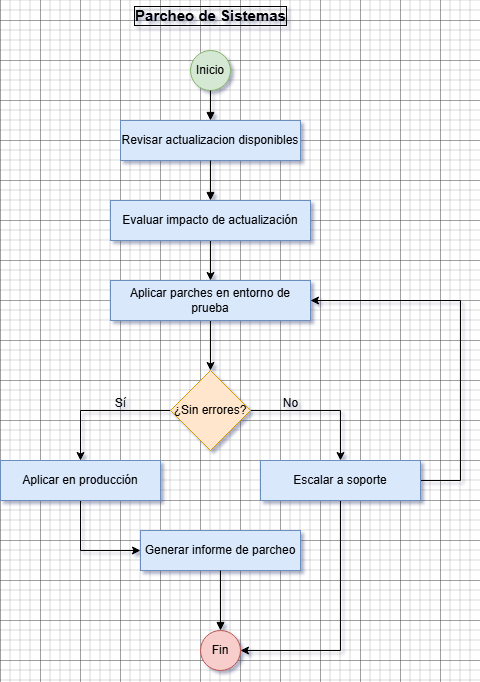

The diagram above was exported from draw.io. Its source (the exported page's mxGraphModel, read from the mxfile embedded in the PNG):
<mxGraphModel dx="584" dy="772" grid="1" gridSize="10" guides="1" tooltips="1" connect="1" arrows="1" fold="1" page="1" pageScale="1" pageWidth="850" pageHeight="1100" math="0" shadow="0">
  <root>
    <mxCell id="0" />
    <mxCell id="1" parent="0" />
    <mxCell id="RjHn4JEnj6ggR5bpgNF4-1" value="Inicio" style="ellipse;whiteSpace=wrap;html=1;fillColor=#d5e8d4;strokeColor=#82b366;" vertex="1" parent="1">
      <mxGeometry x="1230" y="150" width="40" height="40" as="geometry" />
    </mxCell>
    <mxCell id="RjHn4JEnj6ggR5bpgNF4-2" value="Revisar actualizacion disponibles" style="rounded=0;whiteSpace=wrap;html=1;fillColor=#dae8fc;strokeColor=#6c8ebf;" vertex="1" parent="1">
      <mxGeometry x="1160" y="220" width="180" height="40" as="geometry" />
    </mxCell>
    <mxCell id="RjHn4JEnj6ggR5bpgNF4-3" style="edgeStyle=orthogonalEdgeStyle;rounded=0;orthogonalLoop=1;jettySize=auto;html=1;entryX=0.5;entryY=0;entryDx=0;entryDy=0;" edge="1" parent="1" source="RjHn4JEnj6ggR5bpgNF4-4" target="RjHn4JEnj6ggR5bpgNF4-21">
      <mxGeometry relative="1" as="geometry" />
    </mxCell>
    <mxCell id="RjHn4JEnj6ggR5bpgNF4-4" value="Evaluar impacto de actualización" style="rounded=0;whiteSpace=wrap;html=1;fillColor=#dae8fc;strokeColor=#6c8ebf;" vertex="1" parent="1">
      <mxGeometry x="1150" y="300" width="200" height="40" as="geometry" />
    </mxCell>
    <mxCell id="RjHn4JEnj6ggR5bpgNF4-5" value="Generar informe de parcheo" style="rounded=0;whiteSpace=wrap;html=1;fillColor=#dae8fc;strokeColor=#6c8ebf;" vertex="1" parent="1">
      <mxGeometry x="1180" y="630" width="160" height="40" as="geometry" />
    </mxCell>
    <mxCell id="RjHn4JEnj6ggR5bpgNF4-6" value="Fin" style="ellipse;whiteSpace=wrap;html=1;fillColor=#f8cecc;strokeColor=#b85450;" vertex="1" parent="1">
      <mxGeometry x="1240" y="730" width="40" height="40" as="geometry" />
    </mxCell>
    <mxCell id="RjHn4JEnj6ggR5bpgNF4-7" style="edgeStyle=orthogonalEdgeStyle;rounded=0;orthogonalLoop=1;jettySize=auto;html=1;endArrow=block;" edge="1" parent="1" source="RjHn4JEnj6ggR5bpgNF4-1" target="RjHn4JEnj6ggR5bpgNF4-2">
      <mxGeometry relative="1" as="geometry" />
    </mxCell>
    <mxCell id="RjHn4JEnj6ggR5bpgNF4-8" style="edgeStyle=orthogonalEdgeStyle;rounded=0;orthogonalLoop=1;jettySize=auto;html=1;endArrow=block;" edge="1" parent="1" source="RjHn4JEnj6ggR5bpgNF4-2" target="RjHn4JEnj6ggR5bpgNF4-4">
      <mxGeometry relative="1" as="geometry" />
    </mxCell>
    <mxCell id="RjHn4JEnj6ggR5bpgNF4-9" style="edgeStyle=orthogonalEdgeStyle;rounded=0;orthogonalLoop=1;jettySize=auto;html=1;endArrow=block;" edge="1" parent="1" source="RjHn4JEnj6ggR5bpgNF4-5" target="RjHn4JEnj6ggR5bpgNF4-6">
      <mxGeometry relative="1" as="geometry" />
    </mxCell>
    <mxCell id="RjHn4JEnj6ggR5bpgNF4-10" style="edgeStyle=orthogonalEdgeStyle;rounded=0;orthogonalLoop=1;jettySize=auto;html=1;entryX=0.5;entryY=0;entryDx=0;entryDy=0;" edge="1" parent="1" source="RjHn4JEnj6ggR5bpgNF4-12" target="RjHn4JEnj6ggR5bpgNF4-14">
      <mxGeometry relative="1" as="geometry" />
    </mxCell>
    <mxCell id="RjHn4JEnj6ggR5bpgNF4-11" style="edgeStyle=orthogonalEdgeStyle;rounded=0;orthogonalLoop=1;jettySize=auto;html=1;entryX=0.5;entryY=0;entryDx=0;entryDy=0;" edge="1" parent="1" source="RjHn4JEnj6ggR5bpgNF4-12" target="RjHn4JEnj6ggR5bpgNF4-17">
      <mxGeometry relative="1" as="geometry" />
    </mxCell>
    <mxCell id="RjHn4JEnj6ggR5bpgNF4-12" value="¿Sin errores?" style="rhombus;whiteSpace=wrap;html=1;fillColor=#ffe6cc;strokeColor=#d79b00;" vertex="1" parent="1">
      <mxGeometry x="1210" y="470" width="80" height="80" as="geometry" />
    </mxCell>
    <mxCell id="RjHn4JEnj6ggR5bpgNF4-13" style="edgeStyle=orthogonalEdgeStyle;rounded=0;orthogonalLoop=1;jettySize=auto;html=1;entryX=0;entryY=0.5;entryDx=0;entryDy=0;" edge="1" parent="1" source="RjHn4JEnj6ggR5bpgNF4-14" target="RjHn4JEnj6ggR5bpgNF4-5">
      <mxGeometry relative="1" as="geometry" />
    </mxCell>
    <mxCell id="RjHn4JEnj6ggR5bpgNF4-14" value="Aplicar en producción" style="rounded=0;whiteSpace=wrap;html=1;fillColor=#dae8fc;strokeColor=#6c8ebf;" vertex="1" parent="1">
      <mxGeometry x="1040" y="560" width="160" height="40" as="geometry" />
    </mxCell>
    <mxCell id="RjHn4JEnj6ggR5bpgNF4-15" style="edgeStyle=orthogonalEdgeStyle;rounded=0;orthogonalLoop=1;jettySize=auto;html=1;entryX=1;entryY=0.5;entryDx=0;entryDy=0;" edge="1" parent="1" source="RjHn4JEnj6ggR5bpgNF4-17" target="RjHn4JEnj6ggR5bpgNF4-6">
      <mxGeometry relative="1" as="geometry">
        <Array as="points">
          <mxPoint x="1380" y="750" />
        </Array>
      </mxGeometry>
    </mxCell>
    <mxCell id="RjHn4JEnj6ggR5bpgNF4-16" style="edgeStyle=orthogonalEdgeStyle;rounded=0;orthogonalLoop=1;jettySize=auto;html=1;entryX=1;entryY=0.5;entryDx=0;entryDy=0;" edge="1" parent="1" source="RjHn4JEnj6ggR5bpgNF4-17" target="RjHn4JEnj6ggR5bpgNF4-21">
      <mxGeometry relative="1" as="geometry">
        <Array as="points">
          <mxPoint x="1500" y="580" />
          <mxPoint x="1500" y="400" />
        </Array>
      </mxGeometry>
    </mxCell>
    <mxCell id="RjHn4JEnj6ggR5bpgNF4-17" value="Escalar a soporte" style="rounded=0;whiteSpace=wrap;html=1;fillColor=#dae8fc;strokeColor=#6c8ebf;" vertex="1" parent="1">
      <mxGeometry x="1300" y="560" width="160" height="40" as="geometry" />
    </mxCell>
    <mxCell id="RjHn4JEnj6ggR5bpgNF4-18" value="Sí" style="text;html=1;align=center;verticalAlign=middle;resizable=0;points=[];autosize=1;strokeColor=none;fillColor=none;" vertex="1" parent="1">
      <mxGeometry x="1145" y="488" width="30" height="30" as="geometry" />
    </mxCell>
    <mxCell id="RjHn4JEnj6ggR5bpgNF4-19" value="No" style="text;html=1;align=center;verticalAlign=middle;resizable=0;points=[];autosize=1;strokeColor=none;fillColor=none;" vertex="1" parent="1">
      <mxGeometry x="1310" y="488" width="40" height="30" as="geometry" />
    </mxCell>
    <mxCell id="RjHn4JEnj6ggR5bpgNF4-20" style="edgeStyle=orthogonalEdgeStyle;rounded=0;orthogonalLoop=1;jettySize=auto;html=1;entryX=0.5;entryY=0;entryDx=0;entryDy=0;" edge="1" parent="1" source="RjHn4JEnj6ggR5bpgNF4-21" target="RjHn4JEnj6ggR5bpgNF4-12">
      <mxGeometry relative="1" as="geometry" />
    </mxCell>
    <mxCell id="RjHn4JEnj6ggR5bpgNF4-21" value="Aplicar parches en entorno de prueba" style="rounded=0;whiteSpace=wrap;html=1;fillColor=#dae8fc;strokeColor=#6c8ebf;" vertex="1" parent="1">
      <mxGeometry x="1150" y="380" width="200" height="40" as="geometry" />
    </mxCell>
    <mxCell id="RjHn4JEnj6ggR5bpgNF4-42" value="Parcheo de Sistemas" style="text;html=1;align=center;verticalAlign=middle;resizable=0;points=[];autosize=1;strokeColor=none;fillColor=none;fontStyle=1;labelBackgroundColor=none;labelBorderColor=default;fontSize=15;" vertex="1" parent="1">
      <mxGeometry x="1165" y="100" width="170" height="30" as="geometry" />
    </mxCell>
  </root>
</mxGraphModel>